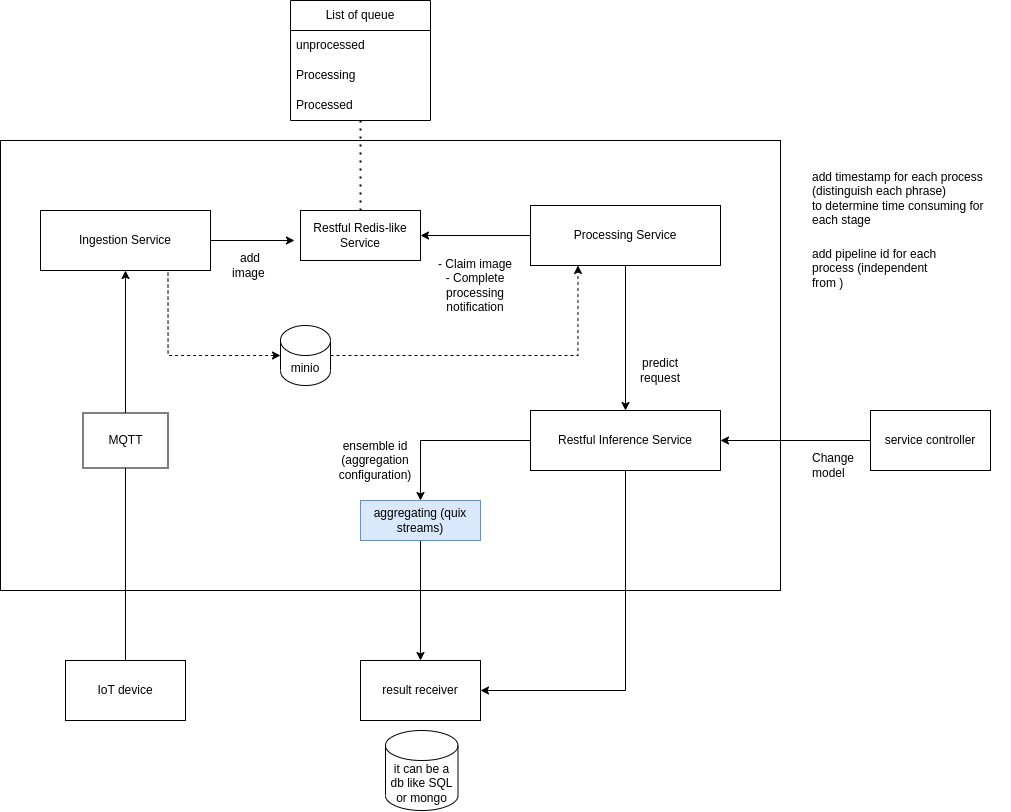

The diagram above was exported from draw.io. Its source (the exported page's mxGraphModel, read from the mxfile embedded in the PNG):
<mxGraphModel dx="1780" dy="883" grid="1" gridSize="10" guides="1" tooltips="1" connect="1" arrows="1" fold="1" page="1" pageScale="1" pageWidth="850" pageHeight="1100" math="0" shadow="0">
  <root>
    <mxCell id="0" />
    <mxCell id="1" parent="0" />
    <mxCell id="Hmij0xLkyM1ofYytCkOH-9" value="" style="rounded=0;whiteSpace=wrap;html=1;" parent="1" vertex="1">
      <mxGeometry x="230" y="250" width="780" height="450" as="geometry" />
    </mxCell>
    <mxCell id="fONtd4SU4dLBUrr0vOsv-3" style="edgeStyle=orthogonalEdgeStyle;rounded=0;orthogonalLoop=1;jettySize=auto;html=1;entryX=0.5;entryY=1;entryDx=0;entryDy=0;" parent="1" source="Hmij0xLkyM1ofYytCkOH-1" target="Hmij0xLkyM1ofYytCkOH-2" edge="1">
      <mxGeometry relative="1" as="geometry" />
    </mxCell>
    <mxCell id="Hmij0xLkyM1ofYytCkOH-1" value="IoT device" style="rounded=0;whiteSpace=wrap;html=1;" parent="1" vertex="1">
      <mxGeometry x="295" y="770" width="120" height="60" as="geometry" />
    </mxCell>
    <mxCell id="Hmij0xLkyM1ofYytCkOH-2" value="Ingestion Service" style="rounded=0;whiteSpace=wrap;html=1;" parent="1" vertex="1">
      <mxGeometry x="270" y="320" width="170" height="60" as="geometry" />
    </mxCell>
    <mxCell id="fONtd4SU4dLBUrr0vOsv-5" style="edgeStyle=orthogonalEdgeStyle;rounded=0;orthogonalLoop=1;jettySize=auto;html=1;entryX=0.5;entryY=0;entryDx=0;entryDy=0;" parent="1" source="Hmij0xLkyM1ofYytCkOH-3" target="Hmij0xLkyM1ofYytCkOH-52" edge="1">
      <mxGeometry relative="1" as="geometry" />
    </mxCell>
    <mxCell id="fONtd4SU4dLBUrr0vOsv-8" style="edgeStyle=orthogonalEdgeStyle;rounded=0;orthogonalLoop=1;jettySize=auto;html=1;entryX=1;entryY=0.5;entryDx=0;entryDy=0;exitX=0.5;exitY=1;exitDx=0;exitDy=0;" parent="1" source="Hmij0xLkyM1ofYytCkOH-3" target="Hmij0xLkyM1ofYytCkOH-49" edge="1">
      <mxGeometry relative="1" as="geometry" />
    </mxCell>
    <mxCell id="Hmij0xLkyM1ofYytCkOH-3" value="Restful Inference Service" style="rounded=0;whiteSpace=wrap;html=1;" parent="1" vertex="1">
      <mxGeometry x="760" y="520" width="190" height="60" as="geometry" />
    </mxCell>
    <mxCell id="Hmij0xLkyM1ofYytCkOH-4" value="Processing Service" style="rounded=0;whiteSpace=wrap;html=1;" parent="1" vertex="1">
      <mxGeometry x="760" y="315" width="190" height="60" as="geometry" />
    </mxCell>
    <mxCell id="Hmij0xLkyM1ofYytCkOH-6" value="" style="endArrow=classic;html=1;rounded=0;exitX=1;exitY=0.5;exitDx=0;exitDy=0;entryX=-0.05;entryY=0.6;entryDx=0;entryDy=0;entryPerimeter=0;" parent="1" source="Hmij0xLkyM1ofYytCkOH-2" target="Hmij0xLkyM1ofYytCkOH-13" edge="1">
      <mxGeometry width="50" height="50" relative="1" as="geometry">
        <mxPoint x="590" y="500" as="sourcePoint" />
        <mxPoint x="640" y="450" as="targetPoint" />
      </mxGeometry>
    </mxCell>
    <mxCell id="Hmij0xLkyM1ofYytCkOH-7" value="" style="endArrow=classic;html=1;rounded=0;entryX=0.5;entryY=0;entryDx=0;entryDy=0;exitX=0.5;exitY=1;exitDx=0;exitDy=0;" parent="1" source="Hmij0xLkyM1ofYytCkOH-4" target="Hmij0xLkyM1ofYytCkOH-3" edge="1">
      <mxGeometry width="50" height="50" relative="1" as="geometry">
        <mxPoint x="590" y="500" as="sourcePoint" />
        <mxPoint x="640" y="450" as="targetPoint" />
      </mxGeometry>
    </mxCell>
    <mxCell id="Hmij0xLkyM1ofYytCkOH-12" value="" style="endArrow=none;dashed=1;html=1;dashPattern=1 3;strokeWidth=2;rounded=0;exitX=0.5;exitY=0;exitDx=0;exitDy=0;" parent="1" source="Hmij0xLkyM1ofYytCkOH-13" target="Hmij0xLkyM1ofYytCkOH-22" edge="1">
      <mxGeometry width="50" height="50" relative="1" as="geometry">
        <mxPoint x="559.5" y="280" as="sourcePoint" />
        <mxPoint x="560" y="200" as="targetPoint" />
      </mxGeometry>
    </mxCell>
    <mxCell id="Hmij0xLkyM1ofYytCkOH-13" value="Restful Redis-like Service" style="rounded=0;whiteSpace=wrap;html=1;" parent="1" vertex="1">
      <mxGeometry x="530" y="320" width="120" height="50" as="geometry" />
    </mxCell>
    <mxCell id="Hmij0xLkyM1ofYytCkOH-19" value="List of queue" style="swimlane;fontStyle=0;childLayout=stackLayout;horizontal=1;startSize=30;horizontalStack=0;resizeParent=1;resizeParentMax=0;resizeLast=0;collapsible=1;marginBottom=0;whiteSpace=wrap;html=1;" parent="1" vertex="1">
      <mxGeometry x="520" y="110" width="140" height="120" as="geometry" />
    </mxCell>
    <mxCell id="Hmij0xLkyM1ofYytCkOH-20" value="unprocessed" style="text;strokeColor=none;fillColor=none;align=left;verticalAlign=middle;spacingLeft=4;spacingRight=4;overflow=hidden;points=[[0,0.5],[1,0.5]];portConstraint=eastwest;rotatable=0;whiteSpace=wrap;html=1;" parent="Hmij0xLkyM1ofYytCkOH-19" vertex="1">
      <mxGeometry y="30" width="140" height="30" as="geometry" />
    </mxCell>
    <mxCell id="Hmij0xLkyM1ofYytCkOH-21" value="Processing" style="text;strokeColor=none;fillColor=none;align=left;verticalAlign=middle;spacingLeft=4;spacingRight=4;overflow=hidden;points=[[0,0.5],[1,0.5]];portConstraint=eastwest;rotatable=0;whiteSpace=wrap;html=1;" parent="Hmij0xLkyM1ofYytCkOH-19" vertex="1">
      <mxGeometry y="60" width="140" height="30" as="geometry" />
    </mxCell>
    <mxCell id="Hmij0xLkyM1ofYytCkOH-22" value="Processed" style="text;strokeColor=none;fillColor=none;align=left;verticalAlign=middle;spacingLeft=4;spacingRight=4;overflow=hidden;points=[[0,0.5],[1,0.5]];portConstraint=eastwest;rotatable=0;whiteSpace=wrap;html=1;" parent="Hmij0xLkyM1ofYytCkOH-19" vertex="1">
      <mxGeometry y="90" width="140" height="30" as="geometry" />
    </mxCell>
    <mxCell id="Hmij0xLkyM1ofYytCkOH-25" value="" style="endArrow=classic;html=1;rounded=0;exitX=0;exitY=0.5;exitDx=0;exitDy=0;entryX=1;entryY=0.5;entryDx=0;entryDy=0;" parent="1" source="Hmij0xLkyM1ofYytCkOH-4" target="Hmij0xLkyM1ofYytCkOH-13" edge="1">
      <mxGeometry width="50" height="50" relative="1" as="geometry">
        <mxPoint x="630" y="460" as="sourcePoint" />
        <mxPoint x="680" y="410" as="targetPoint" />
      </mxGeometry>
    </mxCell>
    <mxCell id="Hmij0xLkyM1ofYytCkOH-26" value="add image&amp;nbsp;" style="text;html=1;strokeColor=none;fillColor=none;align=center;verticalAlign=middle;whiteSpace=wrap;rounded=0;" parent="1" vertex="1">
      <mxGeometry x="450" y="360" width="60" height="30" as="geometry" />
    </mxCell>
    <mxCell id="Hmij0xLkyM1ofYytCkOH-27" value="- Claim image&lt;br&gt;- Complete processing notification" style="text;html=1;strokeColor=none;fillColor=none;align=center;verticalAlign=middle;whiteSpace=wrap;rounded=0;" parent="1" vertex="1">
      <mxGeometry x="650" y="355" width="110" height="80" as="geometry" />
    </mxCell>
    <mxCell id="Hmij0xLkyM1ofYytCkOH-33" value="predict request" style="text;html=1;strokeColor=none;fillColor=none;align=center;verticalAlign=middle;whiteSpace=wrap;rounded=0;" parent="1" vertex="1">
      <mxGeometry x="860" y="465" width="60" height="30" as="geometry" />
    </mxCell>
    <mxCell id="Hmij0xLkyM1ofYytCkOH-34" value="service controller" style="rounded=0;whiteSpace=wrap;html=1;" parent="1" vertex="1">
      <mxGeometry x="1100" y="520" width="120" height="60" as="geometry" />
    </mxCell>
    <mxCell id="Hmij0xLkyM1ofYytCkOH-39" value="" style="endArrow=classic;html=1;rounded=0;entryX=1;entryY=0.5;entryDx=0;entryDy=0;exitX=0;exitY=0.5;exitDx=0;exitDy=0;" parent="1" source="Hmij0xLkyM1ofYytCkOH-34" target="Hmij0xLkyM1ofYytCkOH-3" edge="1">
      <mxGeometry width="50" height="50" relative="1" as="geometry">
        <mxPoint x="865" y="790" as="sourcePoint" />
        <mxPoint x="915" y="740" as="targetPoint" />
      </mxGeometry>
    </mxCell>
    <mxCell id="Hmij0xLkyM1ofYytCkOH-40" value="Change model" style="text;html=1;strokeColor=none;fillColor=none;align=left;verticalAlign=middle;whiteSpace=wrap;rounded=0;" parent="1" vertex="1">
      <mxGeometry x="1040" y="550" width="50" height="50" as="geometry" />
    </mxCell>
    <mxCell id="Hmij0xLkyM1ofYytCkOH-45" style="edgeStyle=orthogonalEdgeStyle;rounded=0;orthogonalLoop=1;jettySize=auto;html=1;entryX=0.75;entryY=1;entryDx=0;entryDy=0;startArrow=classic;startFill=1;endArrow=none;endFill=0;dashed=1;" parent="1" source="Hmij0xLkyM1ofYytCkOH-43" target="Hmij0xLkyM1ofYytCkOH-2" edge="1">
      <mxGeometry relative="1" as="geometry" />
    </mxCell>
    <mxCell id="Hmij0xLkyM1ofYytCkOH-46" style="edgeStyle=orthogonalEdgeStyle;rounded=0;orthogonalLoop=1;jettySize=auto;html=1;exitX=1;exitY=0.5;exitDx=0;exitDy=0;exitPerimeter=0;entryX=0.25;entryY=1;entryDx=0;entryDy=0;dashed=1;" parent="1" source="Hmij0xLkyM1ofYytCkOH-43" target="Hmij0xLkyM1ofYytCkOH-4" edge="1">
      <mxGeometry relative="1" as="geometry" />
    </mxCell>
    <mxCell id="Hmij0xLkyM1ofYytCkOH-43" value="minio" style="shape=cylinder3;whiteSpace=wrap;html=1;boundedLbl=1;backgroundOutline=1;size=15;" parent="1" vertex="1">
      <mxGeometry x="510" y="435" width="50" height="60" as="geometry" />
    </mxCell>
    <mxCell id="Hmij0xLkyM1ofYytCkOH-47" value="MQTT" style="rounded=0;whiteSpace=wrap;html=1;" parent="1" vertex="1">
      <mxGeometry x="312.5" y="522.5" width="85" height="55" as="geometry" />
    </mxCell>
    <mxCell id="Hmij0xLkyM1ofYytCkOH-49" value="result receiver" style="rounded=0;whiteSpace=wrap;html=1;" parent="1" vertex="1">
      <mxGeometry x="590" y="770" width="120" height="60" as="geometry" />
    </mxCell>
    <mxCell id="Hmij0xLkyM1ofYytCkOH-56" value="" style="edgeStyle=orthogonalEdgeStyle;rounded=0;orthogonalLoop=1;jettySize=auto;html=1;" parent="1" source="Hmij0xLkyM1ofYytCkOH-52" target="Hmij0xLkyM1ofYytCkOH-49" edge="1">
      <mxGeometry relative="1" as="geometry" />
    </mxCell>
    <mxCell id="Hmij0xLkyM1ofYytCkOH-52" value="aggregating (quix streams)" style="rounded=0;whiteSpace=wrap;html=1;fillColor=#dae8fc;strokeColor=#6c8ebf;" parent="1" vertex="1">
      <mxGeometry x="590" y="610" width="120" height="40" as="geometry" />
    </mxCell>
    <mxCell id="Um4Vnp54qZIwJp9S6U4n-2" value="it can be a db like SQL or mongo" style="shape=cylinder3;whiteSpace=wrap;html=1;boundedLbl=1;backgroundOutline=1;size=15;" parent="1" vertex="1">
      <mxGeometry x="615" y="840" width="72.5" height="80" as="geometry" />
    </mxCell>
    <mxCell id="Um4Vnp54qZIwJp9S6U4n-4" value="ensemble id (aggregation configuration)" style="text;html=1;strokeColor=none;fillColor=none;align=center;verticalAlign=middle;whiteSpace=wrap;rounded=0;" parent="1" vertex="1">
      <mxGeometry x="550" y="540" width="110" height="60" as="geometry" />
    </mxCell>
    <mxCell id="Um4Vnp54qZIwJp9S6U4n-6" value="add pipeline id for each process (independent from )" style="text;html=1;strokeColor=none;fillColor=none;align=left;verticalAlign=middle;whiteSpace=wrap;rounded=0;" parent="1" vertex="1">
      <mxGeometry x="1040" y="345" width="128.75" height="65" as="geometry" />
    </mxCell>
    <mxCell id="Um4Vnp54qZIwJp9S6U4n-7" value="add timestamp for each process&lt;br&gt;(distinguish each phrase)&lt;br&gt;to determine time consuming for each stage" style="text;html=1;strokeColor=none;fillColor=none;align=left;verticalAlign=middle;whiteSpace=wrap;rounded=0;" parent="1" vertex="1">
      <mxGeometry x="1040" y="270" width="200" height="75" as="geometry" />
    </mxCell>
  </root>
</mxGraphModel>